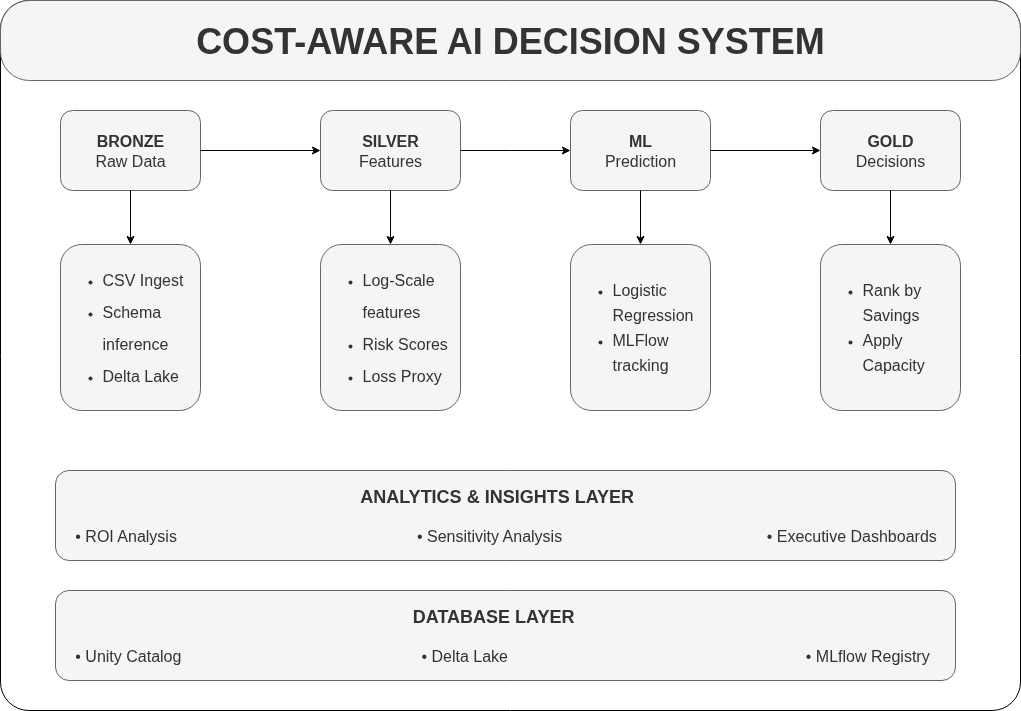

The diagram above was exported from draw.io. Its source (the exported page's mxGraphModel, read from the mxfile embedded in the PNG):
<mxGraphModel dx="1262" dy="819" grid="1" gridSize="10" guides="1" tooltips="1" connect="1" arrows="1" fold="1" page="1" pageScale="1" pageWidth="1169" pageHeight="827" math="0" shadow="0">
  <root>
    <mxCell id="0" />
    <mxCell id="1" parent="0" />
    <mxCell id="g8OeOyWogSV8b7Zi_Qg--1" value="" style="rounded=1;whiteSpace=wrap;html=1;arcSize=4;" vertex="1" parent="1">
      <mxGeometry x="80" y="90" width="1020" height="710" as="geometry" />
    </mxCell>
    <mxCell id="g8OeOyWogSV8b7Zi_Qg--2" value="&lt;b&gt;&lt;font style=&quot;font-size: 36px;&quot;&gt;COST-AWARE AI DECISION SYSTEM&lt;/font&gt;&lt;/b&gt;" style="rounded=1;whiteSpace=wrap;html=1;arcSize=36;fillColor=#f5f5f5;fontColor=#333333;strokeColor=#666666;" vertex="1" parent="1">
      <mxGeometry x="80" y="90" width="1020" height="80" as="geometry" />
    </mxCell>
    <mxCell id="g8OeOyWogSV8b7Zi_Qg--3" value="&lt;font style=&quot;font-size: 16px;&quot;&gt;&lt;b&gt;BRONZE&lt;/b&gt;&lt;/font&gt;&lt;div&gt;&lt;font style=&quot;font-size: 16px;&quot;&gt;Raw Data&lt;/font&gt;&lt;/div&gt;" style="rounded=1;whiteSpace=wrap;html=1;fillColor=#f5f5f5;fontColor=#333333;strokeColor=#666666;" vertex="1" parent="1">
      <mxGeometry x="140" y="200" width="140" height="80" as="geometry" />
    </mxCell>
    <mxCell id="g8OeOyWogSV8b7Zi_Qg--7" value="&lt;font style=&quot;font-size: 16px;&quot;&gt;&lt;b&gt;SILVER&lt;/b&gt;&lt;/font&gt;&lt;div&gt;&lt;font style=&quot;font-size: 16px;&quot;&gt;Features&lt;/font&gt;&lt;/div&gt;" style="rounded=1;whiteSpace=wrap;html=1;fillColor=#f5f5f5;fontColor=#333333;strokeColor=#666666;" vertex="1" parent="1">
      <mxGeometry x="400" y="200" width="140" height="80" as="geometry" />
    </mxCell>
    <mxCell id="g8OeOyWogSV8b7Zi_Qg--8" value="&lt;font style=&quot;font-size: 16px;&quot;&gt;&lt;b&gt;ML&lt;/b&gt;&lt;/font&gt;&lt;div&gt;&lt;font style=&quot;font-size: 16px;&quot;&gt;Prediction&lt;/font&gt;&lt;/div&gt;" style="rounded=1;whiteSpace=wrap;html=1;fillColor=#f5f5f5;fontColor=#333333;strokeColor=#666666;" vertex="1" parent="1">
      <mxGeometry x="650" y="200" width="140" height="80" as="geometry" />
    </mxCell>
    <mxCell id="g8OeOyWogSV8b7Zi_Qg--9" value="&lt;font style=&quot;font-size: 16px;&quot;&gt;&lt;b&gt;GOLD&lt;/b&gt;&lt;/font&gt;&lt;div&gt;&lt;font style=&quot;font-size: 16px;&quot;&gt;Decisions&lt;/font&gt;&lt;/div&gt;" style="rounded=1;whiteSpace=wrap;html=1;fillColor=#f5f5f5;fontColor=#333333;strokeColor=#666666;" vertex="1" parent="1">
      <mxGeometry x="900" y="200" width="140" height="80" as="geometry" />
    </mxCell>
    <mxCell id="g8OeOyWogSV8b7Zi_Qg--11" value="" style="endArrow=classic;html=1;rounded=0;" edge="1" parent="1" source="g8OeOyWogSV8b7Zi_Qg--3" target="g8OeOyWogSV8b7Zi_Qg--7">
      <mxGeometry width="50" height="50" relative="1" as="geometry">
        <mxPoint x="560" y="450" as="sourcePoint" />
        <mxPoint x="610" y="400" as="targetPoint" />
        <Array as="points" />
      </mxGeometry>
    </mxCell>
    <mxCell id="g8OeOyWogSV8b7Zi_Qg--12" value="" style="endArrow=classic;html=1;rounded=0;" edge="1" parent="1" source="g8OeOyWogSV8b7Zi_Qg--7" target="g8OeOyWogSV8b7Zi_Qg--8">
      <mxGeometry width="50" height="50" relative="1" as="geometry">
        <mxPoint x="480" y="290" as="sourcePoint" />
        <mxPoint x="600" y="290" as="targetPoint" />
        <Array as="points">
          <mxPoint x="590" y="240" />
        </Array>
      </mxGeometry>
    </mxCell>
    <mxCell id="g8OeOyWogSV8b7Zi_Qg--13" value="" style="endArrow=classic;html=1;rounded=0;" edge="1" parent="1" source="g8OeOyWogSV8b7Zi_Qg--8" target="g8OeOyWogSV8b7Zi_Qg--9">
      <mxGeometry width="50" height="50" relative="1" as="geometry">
        <mxPoint x="790" y="310" as="sourcePoint" />
        <mxPoint x="910" y="310" as="targetPoint" />
        <Array as="points" />
      </mxGeometry>
    </mxCell>
    <mxCell id="g8OeOyWogSV8b7Zi_Qg--14" value="&lt;ul style=&quot;line-height: 200%;&quot;&gt;&lt;li&gt;&lt;span style=&quot;font-size: 16px; line-height: 200%;&quot;&gt;CSV Ingest&lt;/span&gt;&lt;/li&gt;&lt;li&gt;&lt;span style=&quot;font-size: 16px; line-height: 200%;&quot;&gt;Schema inference&lt;/span&gt;&lt;/li&gt;&lt;li&gt;&lt;span style=&quot;font-size: 16px; line-height: 200%;&quot;&gt;Delta Lake&lt;/span&gt;&lt;/li&gt;&lt;/ul&gt;" style="rounded=1;whiteSpace=wrap;html=1;fillColor=#f5f5f5;fontColor=#333333;strokeColor=#666666;align=left;" vertex="1" parent="1">
      <mxGeometry x="140" y="334" width="140" height="166" as="geometry" />
    </mxCell>
    <mxCell id="g8OeOyWogSV8b7Zi_Qg--15" value="&lt;ul style=&quot;line-height: 200%;&quot;&gt;&lt;li&gt;&lt;span style=&quot;font-size: 16px; line-height: 200%;&quot;&gt;Log-Scale features&lt;/span&gt;&lt;/li&gt;&lt;li&gt;&lt;span style=&quot;font-size: 16px; line-height: 200%;&quot;&gt;Risk Scores&lt;/span&gt;&lt;/li&gt;&lt;li&gt;&lt;span style=&quot;font-size: 16px; line-height: 200%;&quot;&gt;Loss Proxy&lt;/span&gt;&lt;/li&gt;&lt;/ul&gt;" style="rounded=1;whiteSpace=wrap;html=1;fillColor=#f5f5f5;fontColor=#333333;strokeColor=#666666;align=left;" vertex="1" parent="1">
      <mxGeometry x="400" y="334" width="140" height="166" as="geometry" />
    </mxCell>
    <mxCell id="g8OeOyWogSV8b7Zi_Qg--17" value="&lt;ul style=&quot;line-height: 200%;&quot;&gt;&lt;li&gt;&lt;span style=&quot;font-size: 16px;&quot;&gt;Logistic Regression&lt;/span&gt;&lt;/li&gt;&lt;li&gt;&lt;span style=&quot;font-size: 16px;&quot;&gt;MLFlow tracking&lt;/span&gt;&lt;/li&gt;&lt;/ul&gt;" style="rounded=1;whiteSpace=wrap;html=1;fillColor=#f5f5f5;fontColor=#333333;strokeColor=#666666;align=left;" vertex="1" parent="1">
      <mxGeometry x="650" y="334" width="140" height="166" as="geometry" />
    </mxCell>
    <mxCell id="g8OeOyWogSV8b7Zi_Qg--18" value="&lt;ul style=&quot;line-height: 200%;&quot;&gt;&lt;li&gt;&lt;span style=&quot;font-size: 16px;&quot;&gt;Rank by Savings&lt;/span&gt;&lt;/li&gt;&lt;li&gt;&lt;span style=&quot;font-size: 16px;&quot;&gt;Apply Capacity&lt;/span&gt;&lt;/li&gt;&lt;/ul&gt;" style="rounded=1;whiteSpace=wrap;html=1;fillColor=#f5f5f5;fontColor=#333333;strokeColor=#666666;align=left;" vertex="1" parent="1">
      <mxGeometry x="900" y="334" width="140" height="166" as="geometry" />
    </mxCell>
    <mxCell id="g8OeOyWogSV8b7Zi_Qg--19" value="" style="endArrow=classic;html=1;rounded=0;exitX=0.5;exitY=1;exitDx=0;exitDy=0;entryX=0.5;entryY=0;entryDx=0;entryDy=0;" edge="1" parent="1" source="g8OeOyWogSV8b7Zi_Qg--3" target="g8OeOyWogSV8b7Zi_Qg--14">
      <mxGeometry width="50" height="50" relative="1" as="geometry">
        <mxPoint x="250" y="320" as="sourcePoint" />
        <mxPoint x="370" y="320" as="targetPoint" />
        <Array as="points" />
      </mxGeometry>
    </mxCell>
    <mxCell id="g8OeOyWogSV8b7Zi_Qg--20" value="" style="endArrow=classic;html=1;rounded=0;exitX=0.5;exitY=1;exitDx=0;exitDy=0;entryX=0.5;entryY=0;entryDx=0;entryDy=0;" edge="1" parent="1" source="g8OeOyWogSV8b7Zi_Qg--7" target="g8OeOyWogSV8b7Zi_Qg--15">
      <mxGeometry width="50" height="50" relative="1" as="geometry">
        <mxPoint x="450" y="280" as="sourcePoint" />
        <mxPoint x="450" y="334" as="targetPoint" />
        <Array as="points" />
      </mxGeometry>
    </mxCell>
    <mxCell id="g8OeOyWogSV8b7Zi_Qg--21" value="" style="endArrow=classic;html=1;rounded=0;exitX=0.5;exitY=1;exitDx=0;exitDy=0;entryX=0.5;entryY=0;entryDx=0;entryDy=0;" edge="1" parent="1" source="g8OeOyWogSV8b7Zi_Qg--8" target="g8OeOyWogSV8b7Zi_Qg--17">
      <mxGeometry width="50" height="50" relative="1" as="geometry">
        <mxPoint x="600" y="310" as="sourcePoint" />
        <mxPoint x="600" y="364" as="targetPoint" />
        <Array as="points" />
      </mxGeometry>
    </mxCell>
    <mxCell id="g8OeOyWogSV8b7Zi_Qg--22" value="" style="endArrow=classic;html=1;rounded=0;entryX=0.5;entryY=0;entryDx=0;entryDy=0;" edge="1" parent="1" source="g8OeOyWogSV8b7Zi_Qg--9" target="g8OeOyWogSV8b7Zi_Qg--18">
      <mxGeometry width="50" height="50" relative="1" as="geometry">
        <mxPoint x="890" y="280" as="sourcePoint" />
        <mxPoint x="890" y="334" as="targetPoint" />
        <Array as="points" />
      </mxGeometry>
    </mxCell>
    <mxCell id="g8OeOyWogSV8b7Zi_Qg--23" value="&lt;div style=&quot;text-align: center;&quot;&gt;&lt;font style=&quot;font-size: 18px;&quot;&gt;&lt;b&gt;ANALYTICS &amp;amp; INSIGHTS LAYER&lt;/b&gt;&lt;/font&gt;&lt;/div&gt;&lt;div style=&quot;text-align: center;&quot;&gt;&lt;font style=&quot;font-size: 16px;&quot;&gt;&lt;br&gt;&lt;/font&gt;&lt;/div&gt;&lt;div style=&quot;&quot;&gt;&lt;font style=&quot;&quot;&gt;&lt;span style=&quot;font-size: 16px;&quot;&gt;&amp;nbsp; &amp;nbsp; • ROI Analysis&amp;nbsp; &amp;nbsp; &amp;nbsp; &amp;nbsp; &amp;nbsp; &amp;nbsp; &amp;nbsp; &amp;nbsp; &amp;nbsp; &amp;nbsp; &amp;nbsp; &amp;nbsp; &amp;nbsp; &amp;nbsp; &amp;nbsp; &amp;nbsp; &amp;nbsp; &amp;nbsp; &amp;nbsp; &amp;nbsp; &amp;nbsp; &amp;nbsp; &amp;nbsp; &amp;nbsp; &amp;nbsp; &amp;nbsp; &amp;nbsp; • Sensitivity Analysis&amp;nbsp; &amp;nbsp; &amp;nbsp; &amp;nbsp; &amp;nbsp; &amp;nbsp; &amp;nbsp; &amp;nbsp; &amp;nbsp; &amp;nbsp; &amp;nbsp; &amp;nbsp; &amp;nbsp; &amp;nbsp; &amp;nbsp; &amp;nbsp; &amp;nbsp; &amp;nbsp; &amp;nbsp; &amp;nbsp; &amp;nbsp; &amp;nbsp; &amp;nbsp; • Executive Dashboards&lt;/span&gt;&lt;/font&gt;&lt;/div&gt;" style="rounded=1;whiteSpace=wrap;html=1;align=left;fillColor=#f5f5f5;fontColor=#333333;strokeColor=#666666;" vertex="1" parent="1">
      <mxGeometry x="135" y="560" width="900" height="90" as="geometry" />
    </mxCell>
    <mxCell id="g8OeOyWogSV8b7Zi_Qg--24" value="&lt;div style=&quot;text-align: center;&quot;&gt;&lt;font style=&quot;font-size: 18px;&quot;&gt;&lt;b&gt;DATABASE LAYER&lt;/b&gt;&lt;/font&gt;&lt;/div&gt;&lt;div style=&quot;text-align: center;&quot;&gt;&lt;font style=&quot;font-size: 16px;&quot;&gt;&lt;br&gt;&lt;/font&gt;&lt;/div&gt;&lt;div style=&quot;&quot;&gt;&lt;font style=&quot;&quot;&gt;&lt;span style=&quot;font-size: 16px;&quot;&gt;&amp;nbsp; &amp;nbsp; • Unity Catalog&amp;nbsp; &amp;nbsp; &amp;nbsp; &amp;nbsp; &amp;nbsp; &amp;nbsp; &amp;nbsp; &amp;nbsp; &amp;nbsp; &amp;nbsp; &amp;nbsp; &amp;nbsp; &amp;nbsp; &amp;nbsp; &amp;nbsp; &amp;nbsp; &amp;nbsp; &amp;nbsp; &amp;nbsp; &amp;nbsp; &amp;nbsp; &amp;nbsp; &amp;nbsp; &amp;nbsp; &amp;nbsp; &amp;nbsp; &amp;nbsp; • Delta Lake&amp;nbsp; &amp;nbsp; &amp;nbsp; &amp;nbsp; &amp;nbsp; &amp;nbsp; &amp;nbsp; &amp;nbsp; &amp;nbsp; &amp;nbsp; &amp;nbsp; &amp;nbsp; &amp;nbsp; &amp;nbsp; &amp;nbsp; &amp;nbsp; &amp;nbsp; &amp;nbsp; &amp;nbsp; &amp;nbsp; &amp;nbsp; &amp;nbsp; &amp;nbsp; &amp;nbsp; &amp;nbsp; &amp;nbsp; &amp;nbsp; &amp;nbsp; &amp;nbsp; &amp;nbsp; &amp;nbsp; &amp;nbsp; &amp;nbsp; &amp;nbsp;• MLflow Registry&lt;/span&gt;&lt;/font&gt;&lt;/div&gt;" style="rounded=1;whiteSpace=wrap;html=1;align=left;fillColor=#f5f5f5;fontColor=#333333;strokeColor=#666666;" vertex="1" parent="1">
      <mxGeometry x="135" y="680" width="900" height="90" as="geometry" />
    </mxCell>
  </root>
</mxGraphModel>